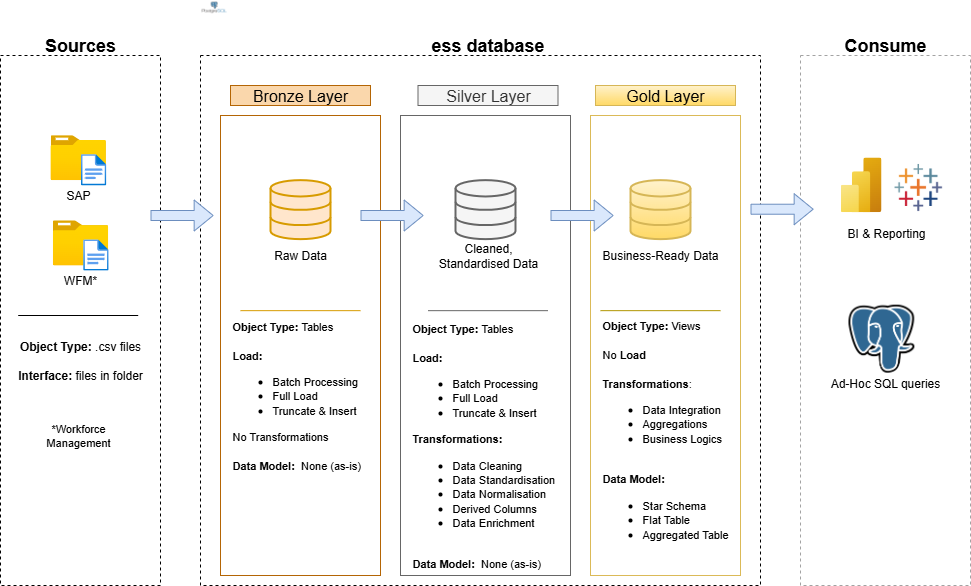

The diagram above was exported from draw.io. Its source (the exported page's mxGraphModel, read from the mxfile embedded in the PNG):
<mxGraphModel dx="1426" dy="841" grid="1" gridSize="10" guides="1" tooltips="1" connect="1" arrows="1" fold="1" page="1" pageScale="1" pageWidth="827" pageHeight="1169" math="0" shadow="0">
  <root>
    <mxCell id="0" />
    <mxCell id="1" parent="0" />
    <mxCell id="A1xcLRBUTXrgSNpEkEmB-1" value="" style="rounded=0;whiteSpace=wrap;html=1;fillColor=none;dashed=1;strokeColor=light-dark(#000000,#B04747);" parent="1" vertex="1">
      <mxGeometry x="200" y="120" width="160" height="530" as="geometry" />
    </mxCell>
    <mxCell id="A1xcLRBUTXrgSNpEkEmB-2" value="&lt;font style=&quot;font-size: 18px;&quot;&gt;Sources&lt;/font&gt;" style="rounded=0;whiteSpace=wrap;html=1;strokeColor=none;fillColor=none;fontStyle=1" parent="1" vertex="1">
      <mxGeometry x="220" y="80" width="120" height="60" as="geometry" />
    </mxCell>
    <mxCell id="A1xcLRBUTXrgSNpEkEmB-3" value="" style="rounded=0;whiteSpace=wrap;html=1;fillColor=none;dashed=1;strokeColor=light-dark(#000000,#B04747);" parent="1" vertex="1">
      <mxGeometry x="400" y="120" width="560" height="530" as="geometry" />
    </mxCell>
    <mxCell id="A1xcLRBUTXrgSNpEkEmB-4" value="&lt;font style=&quot;font-size: 18px;&quot;&gt;ess database&lt;/font&gt;" style="rounded=0;whiteSpace=wrap;html=1;strokeColor=none;fillColor=none;fontStyle=1" parent="1" vertex="1">
      <mxGeometry x="615" y="80" width="145" height="60" as="geometry" />
    </mxCell>
    <mxCell id="A1xcLRBUTXrgSNpEkEmB-5" value="" style="rounded=0;whiteSpace=wrap;html=1;fillColor=none;dashed=1;strokeColor=light-dark(#a3a3a3, #9a3c3c);" parent="1" vertex="1">
      <mxGeometry x="1000" y="120" width="170" height="530" as="geometry" />
    </mxCell>
    <mxCell id="A1xcLRBUTXrgSNpEkEmB-6" value="&lt;font style=&quot;font-size: 18px;&quot;&gt;Consume&lt;/font&gt;" style="rounded=0;whiteSpace=wrap;html=1;strokeColor=none;fillColor=none;fontStyle=1" parent="1" vertex="1">
      <mxGeometry x="1025" y="80" width="120" height="60" as="geometry" />
    </mxCell>
    <mxCell id="A1xcLRBUTXrgSNpEkEmB-7" value="Bronze Layer" style="rounded=0;whiteSpace=wrap;html=1;fillColor=#fad7ac;strokeColor=#b46504;fontSize=16;" parent="1" vertex="1">
      <mxGeometry x="430" y="150" width="140" height="20" as="geometry" />
    </mxCell>
    <mxCell id="A1xcLRBUTXrgSNpEkEmB-8" value="" style="rounded=0;whiteSpace=wrap;html=1;fillColor=none;strokeColor=#b46504;fontSize=16;" parent="1" vertex="1">
      <mxGeometry x="420" y="180" width="160" height="460" as="geometry" />
    </mxCell>
    <mxCell id="A1xcLRBUTXrgSNpEkEmB-9" value="Silver Layer" style="rounded=0;whiteSpace=wrap;html=1;fillColor=#f5f5f5;strokeColor=#666666;fontSize=16;fontColor=#333333;" parent="1" vertex="1">
      <mxGeometry x="617.5" y="150" width="140" height="20" as="geometry" />
    </mxCell>
    <mxCell id="A1xcLRBUTXrgSNpEkEmB-10" value="" style="rounded=0;whiteSpace=wrap;html=1;fillColor=none;strokeColor=#666666;fontSize=16;fontColor=#333333;" parent="1" vertex="1">
      <mxGeometry x="600" y="180" width="170" height="460" as="geometry" />
    </mxCell>
    <mxCell id="A1xcLRBUTXrgSNpEkEmB-11" value="Gold Layer" style="rounded=0;whiteSpace=wrap;html=1;fillColor=#fff2cc;strokeColor=#d6b656;fontSize=16;gradientColor=#ffd966;" parent="1" vertex="1">
      <mxGeometry x="795" y="150" width="140" height="20" as="geometry" />
    </mxCell>
    <mxCell id="A1xcLRBUTXrgSNpEkEmB-12" value="" style="rounded=0;whiteSpace=wrap;html=1;fillColor=none;strokeColor=light-dark(#DBBA58,#F2C72C);fontSize=16;" parent="1" vertex="1">
      <mxGeometry x="790" y="180" width="150" height="460" as="geometry" />
    </mxCell>
    <mxCell id="A1xcLRBUTXrgSNpEkEmB-13" value="" style="image;aspect=fixed;html=1;points=[];align=center;fontSize=12;image=img/lib/azure2/general/Folder_Blank.svg;" parent="1" vertex="1">
      <mxGeometry x="250" y="199.68" width="55.39" height="44.96" as="geometry" />
    </mxCell>
    <mxCell id="A1xcLRBUTXrgSNpEkEmB-14" value="" style="image;aspect=fixed;html=1;points=[];align=center;fontSize=12;image=img/lib/azure2/general/File.svg;" parent="1" vertex="1">
      <mxGeometry x="280.39" y="218.64" width="25.45" height="31.36" as="geometry" />
    </mxCell>
    <mxCell id="A1xcLRBUTXrgSNpEkEmB-15" value="SAP" style="rounded=0;whiteSpace=wrap;html=1;fillColor=none;strokeColor=none;" parent="1" vertex="1">
      <mxGeometry x="217.69" y="230" width="120" height="60" as="geometry" />
    </mxCell>
    <mxCell id="A1xcLRBUTXrgSNpEkEmB-20" value="" style="image;aspect=fixed;html=1;points=[];align=center;fontSize=12;image=img/lib/azure2/general/Folder_Blank.svg;" parent="1" vertex="1">
      <mxGeometry x="252.31" y="284.84000000000003" width="55.39" height="44.96" as="geometry" />
    </mxCell>
    <mxCell id="A1xcLRBUTXrgSNpEkEmB-21" value="" style="image;aspect=fixed;html=1;points=[];align=center;fontSize=12;image=img/lib/azure2/general/File.svg;" parent="1" vertex="1">
      <mxGeometry x="282.7" y="303.79999999999995" width="25.45" height="31.36" as="geometry" />
    </mxCell>
    <mxCell id="A1xcLRBUTXrgSNpEkEmB-22" value="WFM*" style="rounded=0;whiteSpace=wrap;html=1;fillColor=none;strokeColor=none;" parent="1" vertex="1">
      <mxGeometry x="220" y="315.15999999999997" width="120" height="60" as="geometry" />
    </mxCell>
    <mxCell id="A1xcLRBUTXrgSNpEkEmB-25" value="" style="endArrow=none;html=1;rounded=1;curved=0;" parent="1" edge="1">
      <mxGeometry width="50" height="50" relative="1" as="geometry">
        <mxPoint x="217.69" y="380" as="sourcePoint" />
        <mxPoint x="337.69" y="380" as="targetPoint" />
      </mxGeometry>
    </mxCell>
    <mxCell id="A1xcLRBUTXrgSNpEkEmB-26" value="&lt;b&gt;Object Type: &lt;/b&gt;.csv files&lt;div&gt;&lt;b&gt;&lt;br&gt;&lt;/b&gt;&lt;/div&gt;&lt;div&gt;&lt;b&gt;Interface: &lt;/b&gt;files in folder&lt;/div&gt;" style="text;html=1;align=center;verticalAlign=middle;whiteSpace=wrap;rounded=0;" parent="1" vertex="1">
      <mxGeometry x="200" y="400" width="160" height="50" as="geometry" />
    </mxCell>
    <mxCell id="A1xcLRBUTXrgSNpEkEmB-27" value="" style="html=1;verticalLabelPosition=bottom;align=center;labelBackgroundColor=#ffffff;verticalAlign=top;strokeWidth=2;strokeColor=#d79b00;shadow=0;dashed=0;shape=mxgraph.ios7.icons.data;fillColor=#ffe6cc;" parent="1" vertex="1">
      <mxGeometry x="470" y="244.64" width="60" height="59" as="geometry" />
    </mxCell>
    <mxCell id="A1xcLRBUTXrgSNpEkEmB-28" value="" style="html=1;verticalLabelPosition=bottom;align=center;labelBackgroundColor=#ffffff;verticalAlign=top;strokeWidth=2;strokeColor=#666666;shadow=0;dashed=0;shape=mxgraph.ios7.icons.data;fillColor=#f5f5f5;fontColor=#333333;" parent="1" vertex="1">
      <mxGeometry x="655" y="244.64" width="60" height="59" as="geometry" />
    </mxCell>
    <mxCell id="A1xcLRBUTXrgSNpEkEmB-29" value="" style="html=1;verticalLabelPosition=bottom;align=center;labelBackgroundColor=#ffffff;verticalAlign=top;strokeWidth=2;strokeColor=#d6b656;shadow=0;dashed=0;shape=mxgraph.ios7.icons.data;fillColor=#fff2cc;gradientColor=#ffd966;" parent="1" vertex="1">
      <mxGeometry x="830" y="244.64" width="60" height="59" as="geometry" />
    </mxCell>
    <mxCell id="A1xcLRBUTXrgSNpEkEmB-30" value="" style="shape=flexArrow;endArrow=classic;html=1;rounded=0;entryX=0.036;entryY=0.4;entryDx=0;entryDy=0;entryPerimeter=0;fillColor=#dae8fc;strokeColor=#6c8ebf;" parent="1" edge="1">
      <mxGeometry width="50" height="50" relative="1" as="geometry">
        <mxPoint x="350" y="280" as="sourcePoint" />
        <mxPoint x="413.1600000000001" y="280" as="targetPoint" />
      </mxGeometry>
    </mxCell>
    <mxCell id="A1xcLRBUTXrgSNpEkEmB-31" value="" style="shape=flexArrow;endArrow=classic;html=1;rounded=0;entryX=0.036;entryY=0.4;entryDx=0;entryDy=0;entryPerimeter=0;fillColor=#dae8fc;strokeColor=#6c8ebf;" parent="1" edge="1">
      <mxGeometry width="50" height="50" relative="1" as="geometry">
        <mxPoint x="560" y="280" as="sourcePoint" />
        <mxPoint x="623.1600000000001" y="280" as="targetPoint" />
      </mxGeometry>
    </mxCell>
    <mxCell id="A1xcLRBUTXrgSNpEkEmB-32" value="" style="shape=flexArrow;endArrow=classic;html=1;rounded=0;entryX=0.036;entryY=0.4;entryDx=0;entryDy=0;entryPerimeter=0;fillColor=#dae8fc;strokeColor=#6c8ebf;" parent="1" edge="1">
      <mxGeometry width="50" height="50" relative="1" as="geometry">
        <mxPoint x="750" y="280" as="sourcePoint" />
        <mxPoint x="813.1600000000001" y="280" as="targetPoint" />
      </mxGeometry>
    </mxCell>
    <mxCell id="A1xcLRBUTXrgSNpEkEmB-33" value="Raw Data" style="rounded=0;whiteSpace=wrap;html=1;fillColor=none;strokeColor=none;" parent="1" vertex="1">
      <mxGeometry x="440" y="290" width="120" height="60" as="geometry" />
    </mxCell>
    <mxCell id="A1xcLRBUTXrgSNpEkEmB-34" value="Cleaned, Standardised Data" style="rounded=0;whiteSpace=wrap;html=1;fillColor=none;strokeColor=none;" parent="1" vertex="1">
      <mxGeometry x="627.5" y="290" width="120" height="60" as="geometry" />
    </mxCell>
    <mxCell id="A1xcLRBUTXrgSNpEkEmB-35" value="Business-Ready Data" style="rounded=0;whiteSpace=wrap;html=1;fillColor=none;strokeColor=none;" parent="1" vertex="1">
      <mxGeometry x="800" y="290" width="120" height="60" as="geometry" />
    </mxCell>
    <mxCell id="A1xcLRBUTXrgSNpEkEmB-36" value="" style="endArrow=none;html=1;rounded=1;curved=0;fillColor=#ffe6cc;strokeColor=#d79b00;" parent="1" edge="1">
      <mxGeometry width="50" height="50" relative="1" as="geometry">
        <mxPoint x="440" y="375.16" as="sourcePoint" />
        <mxPoint x="560" y="375.16" as="targetPoint" />
      </mxGeometry>
    </mxCell>
    <mxCell id="A1xcLRBUTXrgSNpEkEmB-37" value="" style="endArrow=none;html=1;rounded=1;curved=0;fillColor=#f5f5f5;strokeColor=#666666;" parent="1" edge="1">
      <mxGeometry width="50" height="50" relative="1" as="geometry">
        <mxPoint x="627.5" y="375.16" as="sourcePoint" />
        <mxPoint x="747.5" y="375.16" as="targetPoint" />
      </mxGeometry>
    </mxCell>
    <mxCell id="A1xcLRBUTXrgSNpEkEmB-38" value="" style="endArrow=none;html=1;rounded=1;curved=0;fillColor=#e3c800;strokeColor=#B09500;" parent="1" edge="1">
      <mxGeometry width="50" height="50" relative="1" as="geometry">
        <mxPoint x="800" y="375.16" as="sourcePoint" />
        <mxPoint x="920" y="375.16" as="targetPoint" />
      </mxGeometry>
    </mxCell>
    <mxCell id="A1xcLRBUTXrgSNpEkEmB-39" value="&lt;font style=&quot;font-size: 11px;&quot;&gt;&lt;b&gt;Object Type: &lt;/b&gt;Tables&lt;/font&gt;&lt;div&gt;&lt;b&gt;&lt;font style=&quot;font-size: 11px;&quot;&gt;&lt;br&gt;&lt;/font&gt;&lt;/b&gt;&lt;/div&gt;&lt;div&gt;&lt;b&gt;&lt;font style=&quot;font-size: 11px;&quot;&gt;Load:&lt;/font&gt;&lt;/b&gt;&lt;/div&gt;&lt;div&gt;&lt;ul&gt;&lt;li&gt;&lt;font style=&quot;font-size: 11px;&quot;&gt;Batch Processing&lt;/font&gt;&lt;/li&gt;&lt;li style=&quot;&quot;&gt;&lt;font style=&quot;font-size: 11px;&quot;&gt;Full Load&lt;/font&gt;&lt;/li&gt;&lt;li&gt;&lt;font style=&quot;font-size: 11px;&quot;&gt;Truncate &amp;amp; Insert&lt;/font&gt;&lt;/li&gt;&lt;/ul&gt;&lt;div&gt;&lt;font style=&quot;font-size: 11px;&quot;&gt;No Transformations&lt;/font&gt;&lt;/div&gt;&lt;/div&gt;&lt;div&gt;&lt;font style=&quot;font-size: 11px;&quot;&gt;&lt;br&gt;&lt;/font&gt;&lt;/div&gt;&lt;div&gt;&lt;font style=&quot;font-size: 11px;&quot;&gt;&lt;b&gt;Data Model:&amp;nbsp;&lt;/b&gt;&amp;nbsp;None (as-is)&lt;/font&gt;&lt;/div&gt;" style="text;html=1;align=left;verticalAlign=middle;whiteSpace=wrap;rounded=0;" parent="1" vertex="1">
      <mxGeometry x="430" y="410" width="150" height="100" as="geometry" />
    </mxCell>
    <mxCell id="A1xcLRBUTXrgSNpEkEmB-42" value="&lt;font style=&quot;font-size: 11px;&quot;&gt;&lt;b&gt;Object Type: &lt;/b&gt;Tables&lt;/font&gt;&lt;div&gt;&lt;b&gt;&lt;font style=&quot;font-size: 11px;&quot;&gt;&lt;br&gt;&lt;/font&gt;&lt;/b&gt;&lt;/div&gt;&lt;div&gt;&lt;b&gt;&lt;font style=&quot;font-size: 11px;&quot;&gt;Load:&lt;/font&gt;&lt;/b&gt;&lt;/div&gt;&lt;div&gt;&lt;ul&gt;&lt;li&gt;&lt;font style=&quot;font-size: 11px;&quot;&gt;Batch Processing&lt;/font&gt;&lt;/li&gt;&lt;li style=&quot;&quot;&gt;&lt;font style=&quot;font-size: 11px;&quot;&gt;Full Load&lt;/font&gt;&lt;/li&gt;&lt;li&gt;&lt;font style=&quot;font-size: 11px;&quot;&gt;Truncate &amp;amp; Insert&lt;/font&gt;&lt;/li&gt;&lt;/ul&gt;&lt;div&gt;&lt;font style=&quot;font-size: 11px;&quot;&gt;&lt;b&gt;Transformations:&lt;/b&gt;&lt;/font&gt;&lt;/div&gt;&lt;/div&gt;&lt;div&gt;&lt;ul&gt;&lt;li&gt;&lt;span style=&quot;font-size: 11px;&quot;&gt;Data Cleaning&lt;/span&gt;&lt;/li&gt;&lt;li&gt;&lt;span style=&quot;font-size: 11px;&quot;&gt;Data Standardisation&lt;/span&gt;&lt;/li&gt;&lt;li&gt;&lt;span style=&quot;font-size: 11px;&quot;&gt;Data Normalisation&lt;/span&gt;&lt;/li&gt;&lt;li&gt;&lt;span style=&quot;font-size: 11px;&quot;&gt;Derived Columns&lt;/span&gt;&lt;/li&gt;&lt;li&gt;&lt;span style=&quot;font-size: 11px;&quot;&gt;Data Enrichment&lt;/span&gt;&lt;/li&gt;&lt;/ul&gt;&lt;/div&gt;&lt;div&gt;&lt;font style=&quot;font-size: 11px;&quot;&gt;&lt;br&gt;&lt;/font&gt;&lt;/div&gt;&lt;div&gt;&lt;font style=&quot;font-size: 11px;&quot;&gt;&lt;b&gt;Data Model:&amp;nbsp;&lt;/b&gt;&amp;nbsp;None (as-is)&lt;/font&gt;&lt;/div&gt;" style="text;html=1;align=left;verticalAlign=middle;whiteSpace=wrap;rounded=0;" parent="1" vertex="1">
      <mxGeometry x="610" y="460" width="150" height="100" as="geometry" />
    </mxCell>
    <mxCell id="A1xcLRBUTXrgSNpEkEmB-43" value="&lt;div&gt;&lt;span style=&quot;font-size: 11px;&quot;&gt;&lt;b&gt;Object Type: &lt;/b&gt;Views&lt;/span&gt;&lt;/div&gt;&lt;div&gt;&lt;span style=&quot;font-size: 11px;&quot;&gt;&lt;br&gt;&lt;/span&gt;&lt;/div&gt;&lt;span style=&quot;font-size: 11px;&quot;&gt;No &lt;b&gt;Load&lt;/b&gt;&lt;/span&gt;&lt;div&gt;&lt;span style=&quot;font-size: 11px;&quot;&gt;&lt;b&gt;&lt;br&gt;&lt;/b&gt;&lt;/span&gt;&lt;div&gt;&lt;div&gt;&lt;font style=&quot;font-size: 11px;&quot;&gt;&lt;b&gt;Transformations&lt;/b&gt;:&lt;/font&gt;&lt;/div&gt;&lt;/div&gt;&lt;div&gt;&lt;ul&gt;&lt;li&gt;&lt;font style=&quot;font-size: 11px;&quot;&gt;Data Integration&lt;/font&gt;&lt;/li&gt;&lt;li&gt;&lt;font style=&quot;font-size: 11px;&quot;&gt;Aggregations&lt;/font&gt;&lt;/li&gt;&lt;li&gt;&lt;font style=&quot;font-size: 11px;&quot;&gt;Business Logics&lt;/font&gt;&lt;/li&gt;&lt;/ul&gt;&lt;/div&gt;&lt;div&gt;&lt;font style=&quot;font-size: 11px;&quot;&gt;&lt;br&gt;&lt;/font&gt;&lt;/div&gt;&lt;div&gt;&lt;font style=&quot;font-size: 11px;&quot;&gt;&lt;b&gt;Data Model:&lt;/b&gt;&lt;/font&gt;&lt;/div&gt;&lt;div&gt;&lt;ul&gt;&lt;li&gt;&lt;font style=&quot;font-size: 11px;&quot;&gt;Star Schema&lt;/font&gt;&lt;/li&gt;&lt;li&gt;&lt;font style=&quot;font-size: 11px;&quot;&gt;Flat Table&lt;/font&gt;&lt;/li&gt;&lt;li&gt;&lt;font style=&quot;font-size: 11px;&quot;&gt;Aggregated Table&lt;b&gt;&amp;nbsp;&lt;/b&gt;&lt;/font&gt;&lt;/li&gt;&lt;/ul&gt;&lt;/div&gt;&lt;/div&gt;" style="text;html=1;align=left;verticalAlign=middle;whiteSpace=wrap;rounded=0;" parent="1" vertex="1">
      <mxGeometry x="800" y="450" width="150" height="100" as="geometry" />
    </mxCell>
    <mxCell id="A1xcLRBUTXrgSNpEkEmB-44" value="" style="shape=flexArrow;endArrow=classic;html=1;rounded=0;entryX=0.036;entryY=0.4;entryDx=0;entryDy=0;entryPerimeter=0;fillColor=#dae8fc;strokeColor=#6c8ebf;" parent="1" edge="1">
      <mxGeometry width="50" height="50" relative="1" as="geometry">
        <mxPoint x="950" y="273.72" as="sourcePoint" />
        <mxPoint x="1013.1600000000001" y="273.72" as="targetPoint" />
      </mxGeometry>
    </mxCell>
    <mxCell id="A1xcLRBUTXrgSNpEkEmB-45" value="" style="image;aspect=fixed;html=1;points=[];align=center;fontSize=12;image=img/lib/azure2/analytics/Power_BI_Embedded.svg;" parent="1" vertex="1">
      <mxGeometry x="1040" y="221.97" width="41" height="54.67" as="geometry" />
    </mxCell>
    <mxCell id="A1xcLRBUTXrgSNpEkEmB-46" value="BI &amp;amp; Reporting" style="rounded=0;whiteSpace=wrap;html=1;fillColor=none;strokeColor=none;" parent="1" vertex="1">
      <mxGeometry x="1025.5" y="268" width="120" height="60" as="geometry" />
    </mxCell>
    <mxCell id="A1xcLRBUTXrgSNpEkEmB-48" value="Ad-Hoc SQL queries" style="rounded=0;whiteSpace=wrap;html=1;fillColor=none;strokeColor=none;" parent="1" vertex="1">
      <mxGeometry x="1025" y="418" width="120" height="60" as="geometry" />
    </mxCell>
    <mxCell id="A1xcLRBUTXrgSNpEkEmB-53" value="" style="shape=image;verticalLabelPosition=bottom;labelBackgroundColor=default;verticalAlign=top;aspect=fixed;imageAspect=0;image=https://upload.wikimedia.org/wikipedia/commons/0/01/Tableau_Software_Logo_Small.png;clipPath=inset(0% 79% 0% 0%);" parent="1" vertex="1">
      <mxGeometry x="1094.05" y="228.45999999999998" width="51.45" height="48.18" as="geometry" />
    </mxCell>
    <mxCell id="A1xcLRBUTXrgSNpEkEmB-54" value="" style="shape=image;verticalLabelPosition=bottom;labelBackgroundColor=default;verticalAlign=top;aspect=fixed;imageAspect=0;image=https://upload.wikimedia.org/wikipedia/commons/thumb/2/29/Postgresql_elephant.svg/540px-Postgresql_elephant.svg.png;" parent="1" vertex="1">
      <mxGeometry x="1047.95" y="369.18" width="65.9" height="67.97" as="geometry" />
    </mxCell>
    <mxCell id="A1xcLRBUTXrgSNpEkEmB-55" value="" style="shape=image;verticalLabelPosition=bottom;labelBackgroundColor=default;verticalAlign=top;aspect=fixed;imageAspect=0;image=https://www.vectorlogo.zone/logos/postgresql/postgresql-ar21.svg;" parent="1" vertex="1">
      <mxGeometry x="400" y="65" width="110" height="55" as="geometry" />
    </mxCell>
    <mxCell id="ZJ6SK0Cmho2p-Uoc4Jeb-1" value="*Workforce Management" style="rounded=0;whiteSpace=wrap;html=1;fillColor=none;strokeColor=none;fontSize=11;" vertex="1" parent="1">
      <mxGeometry x="217.69" y="470" width="120" height="60" as="geometry" />
    </mxCell>
  </root>
</mxGraphModel>